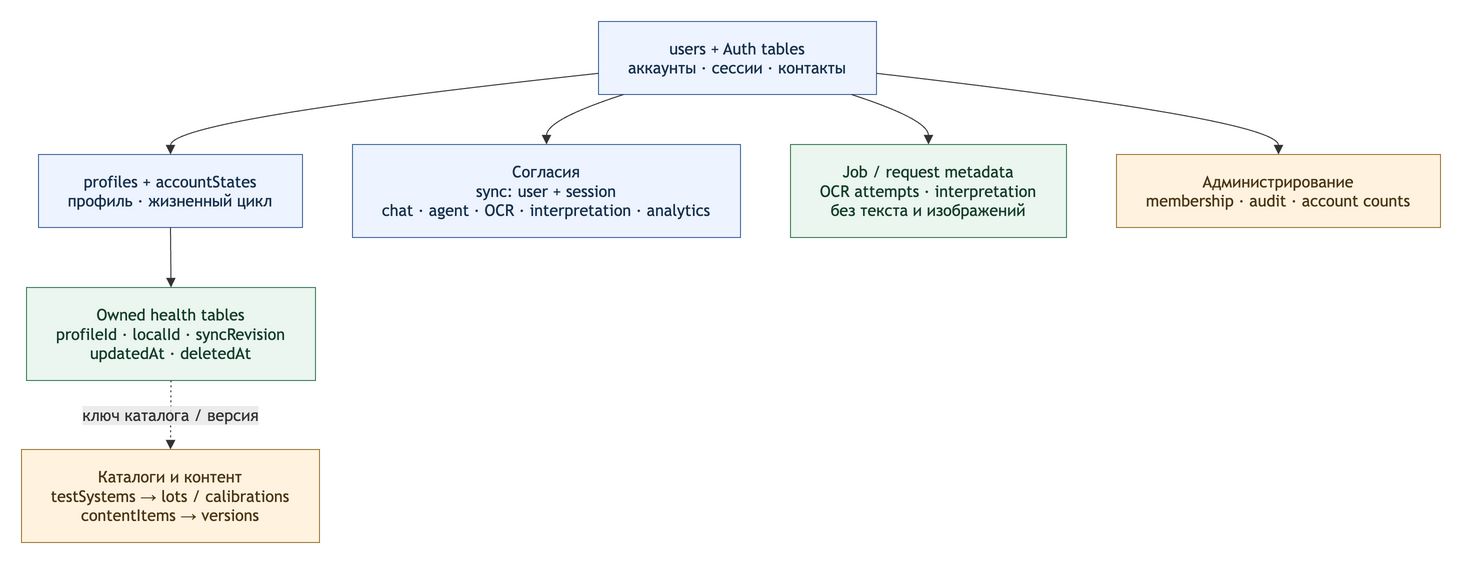

The diagram above was exported from draw.io. Its source (the exported page's mxGraphModel, read from the mxfile embedded in the PNG):
<mxGraphModel dx="-741" dy="-150" grid="0" gridSize="10" guides="1" tooltips="1" connect="1" arrows="1" fold="0" page="0" pageScale="1" pageWidth="850" pageHeight="1100" math="0" shadow="0">
  <root>
    <mxCell id="0" />
    <mxCell id="1" parent="0" />
    <UserObject label="users + Auth tables&#10;аккаунты · сессии · контакты" mermaidId="n:U" mermaidBaseStyle="html=1;whiteSpace=wrap;strokeWidth=1;fillColor=#edf3ff;strokeColor=#456ba0;fontColor=#16314e;fontFamily=Trebuchet MS,Verdana,Arial,sans-serif;fontSize=16;" mermaidBaseValue="users + Auth tables&#10;аккаунты · сессии · контакты" id="2">
      <mxCell parent="1" style="html=1;whiteSpace=wrap;strokeWidth=1;fillColor=#edf3ff;strokeColor=#456ba0;fontColor=#16314e;fontFamily=Trebuchet MS,Verdana,Arial,sans-serif;fontSize=16;" vertex="1">
        <mxGeometry height="73" width="278" x="585" y="8" as="geometry" />
      </mxCell>
    </UserObject>
    <UserObject label="profiles + accountStates&#10;профиль · жизненный цикл" mermaidId="n:P" mermaidBaseStyle="html=1;whiteSpace=wrap;strokeWidth=1;fillColor=#edf3ff;strokeColor=#456ba0;fontColor=#16314e;fontFamily=Trebuchet MS,Verdana,Arial,sans-serif;fontSize=16;" mermaidBaseValue="profiles + accountStates&#10;профиль · жизненный цикл" id="3">
      <mxCell parent="1" style="html=1;whiteSpace=wrap;strokeWidth=1;fillColor=#edf3ff;strokeColor=#456ba0;fontColor=#16314e;fontFamily=Trebuchet MS,Verdana,Arial,sans-serif;fontSize=16;" vertex="1">
        <mxGeometry height="73" width="264" x="25" y="141" as="geometry" />
      </mxCell>
    </UserObject>
    <UserObject label="Согласия&#10;sync: user + session&#10;chat · agent · OCR · interpretation · analytics" mermaidId="n:C" mermaidBaseStyle="html=1;whiteSpace=wrap;strokeWidth=1;fillColor=#edf3ff;strokeColor=#456ba0;fontColor=#16314e;fontFamily=Trebuchet MS,Verdana,Arial,sans-serif;fontSize=16;" mermaidBaseValue="Согласия&#10;sync: user + session&#10;chat · agent · OCR · interpretation · analytics" id="4">
      <mxCell parent="1" style="html=1;whiteSpace=wrap;strokeWidth=1;fillColor=#edf3ff;strokeColor=#456ba0;fontColor=#16314e;fontFamily=Trebuchet MS,Verdana,Arial,sans-serif;fontSize=16;" vertex="1">
        <mxGeometry height="93" width="388" x="339" y="131" as="geometry" />
      </mxCell>
    </UserObject>
    <UserObject label="Owned health tables&#10;profileId · localId · syncRevision&#10;updatedAt · deletedAt" mermaidId="n:H" mermaidBaseStyle="html=1;whiteSpace=wrap;strokeWidth=1;fillColor=#eaf6ef;strokeColor=#3f805e;fontColor=#153d2b;fontFamily=Trebuchet MS,Verdana,Arial,sans-serif;fontSize=16;" mermaidBaseValue="Owned health tables&#10;profileId · localId · syncRevision&#10;updatedAt · deletedAt" id="5">
      <mxCell parent="1" style="html=1;whiteSpace=wrap;strokeWidth=1;fillColor=#eaf6ef;strokeColor=#3f805e;fontColor=#153d2b;fontFamily=Trebuchet MS,Verdana,Arial,sans-serif;fontSize=16;" vertex="1">
        <mxGeometry height="93" width="289" x="13" y="274" as="geometry" />
      </mxCell>
    </UserObject>
    <UserObject label="Job / request metadata&#10;OCR attempts · interpretation&#10;без текста и изображений" mermaidId="n:M" mermaidBaseStyle="html=1;whiteSpace=wrap;strokeWidth=1;fillColor=#eaf6ef;strokeColor=#3f805e;fontColor=#153d2b;fontFamily=Trebuchet MS,Verdana,Arial,sans-serif;fontSize=16;" mermaidBaseValue="Job / request metadata&#10;OCR attempts · interpretation&#10;без текста и изображений" id="6">
      <mxCell parent="1" style="html=1;whiteSpace=wrap;strokeWidth=1;fillColor=#eaf6ef;strokeColor=#3f805e;fontColor=#153d2b;fontFamily=Trebuchet MS,Verdana,Arial,sans-serif;fontSize=16;" vertex="1">
        <mxGeometry height="93" width="276" x="777" y="131" as="geometry" />
      </mxCell>
    </UserObject>
    <UserObject label="Администрирование&#10;membership · audit · account counts" mermaidId="n:A" mermaidBaseStyle="html=1;whiteSpace=wrap;strokeWidth=1;fillColor=#fff3df;strokeColor=#a07b40;fontColor=#4c3616;fontFamily=Trebuchet MS,Verdana,Arial,sans-serif;fontSize=16;" mermaidBaseValue="Администрирование&#10;membership · audit · account counts" id="7">
      <mxCell parent="1" style="html=1;whiteSpace=wrap;strokeWidth=1;fillColor=#fff3df;strokeColor=#a07b40;fontColor=#4c3616;fontFamily=Trebuchet MS,Verdana,Arial,sans-serif;fontSize=16;" vertex="1">
        <mxGeometry height="73" width="324" x="1103" y="141" as="geometry" />
      </mxCell>
    </UserObject>
    <UserObject label="Каталоги и контент&#10;testSystems → lots / calibrations&#10;contentItems → versions" mermaidId="n:K" mermaidBaseStyle="html=1;whiteSpace=wrap;strokeWidth=1;fillColor=#fff3df;strokeColor=#a07b40;fontColor=#4c3616;fontFamily=Trebuchet MS,Verdana,Arial,sans-serif;fontSize=16;" mermaidBaseValue="Каталоги и контент&#10;testSystems → lots / calibrations&#10;contentItems → versions" id="8">
      <mxCell parent="1" style="html=1;whiteSpace=wrap;strokeWidth=1;fillColor=#fff3df;strokeColor=#a07b40;fontColor=#4c3616;fontFamily=Trebuchet MS,Verdana,Arial,sans-serif;fontSize=16;" vertex="1">
        <mxGeometry height="93" width="298" x="8" y="436" as="geometry" />
      </mxCell>
    </UserObject>
    <UserObject label="" mermaidId="e:U-&gt;P#0" mermaidBaseStyle="curved=1;startArrow=none;endArrow=block;endSize=7;strokeColor=light-dark(#333333,#cccccc);exitX=0;exitY=0.71;entryX=0.5;entryY=0;" mermaidBaseValue="" id="9">
      <mxCell edge="1" parent="1" source="2" style="curved=1;startArrow=none;endArrow=block;endSize=7;strokeColor=light-dark(#333333,#cccccc);exitX=0;exitY=0.71;entryX=0.5;entryY=0;" target="3">
        <mxGeometry relative="1" as="geometry">
          <Array as="points">
            <mxPoint x="157" y="106" />
          </Array>
        </mxGeometry>
      </mxCell>
    </UserObject>
    <UserObject label="" mermaidId="e:U-&gt;C#0" mermaidBaseStyle="curved=1;startArrow=none;endArrow=block;endSize=7;strokeColor=light-dark(#333333,#cccccc);exitX=0.09;exitY=1;entryX=0.5;entryY=0;" mermaidBaseValue="" id="10">
      <mxCell edge="1" parent="1" source="2" style="curved=1;startArrow=none;endArrow=block;endSize=7;strokeColor=light-dark(#333333,#cccccc);exitX=0.09;exitY=1;entryX=0.5;entryY=0;" target="4">
        <mxGeometry relative="1" as="geometry">
          <Array as="points">
            <mxPoint x="533" y="106" />
          </Array>
        </mxGeometry>
      </mxCell>
    </UserObject>
    <UserObject label="" mermaidId="e:P-&gt;H#0" mermaidBaseStyle="curved=1;startArrow=none;endArrow=block;endSize=7;strokeColor=light-dark(#333333,#cccccc);exitX=0.5;exitY=1;entryX=0.5;entryY=0;" mermaidBaseValue="" id="11">
      <mxCell edge="1" parent="1" source="3" style="curved=1;startArrow=none;endArrow=block;endSize=7;strokeColor=light-dark(#333333,#cccccc);exitX=0.5;exitY=1;entryX=0.5;entryY=0;" target="5">
        <mxGeometry relative="1" as="geometry">
          <Array as="points" />
        </mxGeometry>
      </mxCell>
    </UserObject>
    <UserObject label="" mermaidId="e:U-&gt;M#0" mermaidBaseStyle="curved=1;startArrow=none;endArrow=block;endSize=7;strokeColor=light-dark(#333333,#cccccc);exitX=0.91;exitY=1;entryX=0.5;entryY=0;" mermaidBaseValue="" id="12">
      <mxCell edge="1" parent="1" source="2" style="curved=1;startArrow=none;endArrow=block;endSize=7;strokeColor=light-dark(#333333,#cccccc);exitX=0.91;exitY=1;entryX=0.5;entryY=0;" target="6">
        <mxGeometry relative="1" as="geometry">
          <Array as="points">
            <mxPoint x="915" y="106" />
          </Array>
        </mxGeometry>
      </mxCell>
    </UserObject>
    <UserObject label="" mermaidId="e:U-&gt;A#0" mermaidBaseStyle="curved=1;startArrow=none;endArrow=block;endSize=7;strokeColor=light-dark(#333333,#cccccc);exitX=1;exitY=0.71;entryX=0.5;entryY=0;" mermaidBaseValue="" id="13">
      <mxCell edge="1" parent="1" source="2" style="curved=1;startArrow=none;endArrow=block;endSize=7;strokeColor=light-dark(#333333,#cccccc);exitX=1;exitY=0.71;entryX=0.5;entryY=0;" target="7">
        <mxGeometry relative="1" as="geometry">
          <Array as="points">
            <mxPoint x="1265" y="106" />
          </Array>
        </mxGeometry>
      </mxCell>
    </UserObject>
    <UserObject label="ключ каталога / версия" mermaidId="e:H-&gt;K#0" mermaidBaseStyle="curved=1;dashed=1;dashPattern=2 3;fixDash=1;startArrow=none;endArrow=block;endSize=7;strokeColor=light-dark(#333333,#cccccc);html=1;fontSize=16;labelBackgroundColor=light-dark(#E8E8E88D,#2a2a2a8D);fontFamily=Trebuchet MS,Verdana,Arial,sans-serif;fontColor=light-dark(#333333,#cccccc);exitX=0.5;exitY=1;entryX=0.5;entryY=0;" mermaidBaseValue="ключ каталога / версия" id="14">
      <mxCell edge="1" parent="1" source="5" style="curved=1;dashed=1;dashPattern=2 3;fixDash=1;startArrow=none;endArrow=block;endSize=7;strokeColor=light-dark(#333333,#cccccc);html=1;fontSize=16;labelBackgroundColor=light-dark(#E8E8E88D,#2a2a2a8D);fontFamily=Trebuchet MS,Verdana,Arial,sans-serif;fontColor=light-dark(#333333,#cccccc);exitX=0.5;exitY=1;entryX=0.5;entryY=0;" target="8">
        <mxGeometry relative="1" as="geometry">
          <Array as="points" />
        </mxGeometry>
      </mxCell>
    </UserObject>
  </root>
</mxGraphModel>